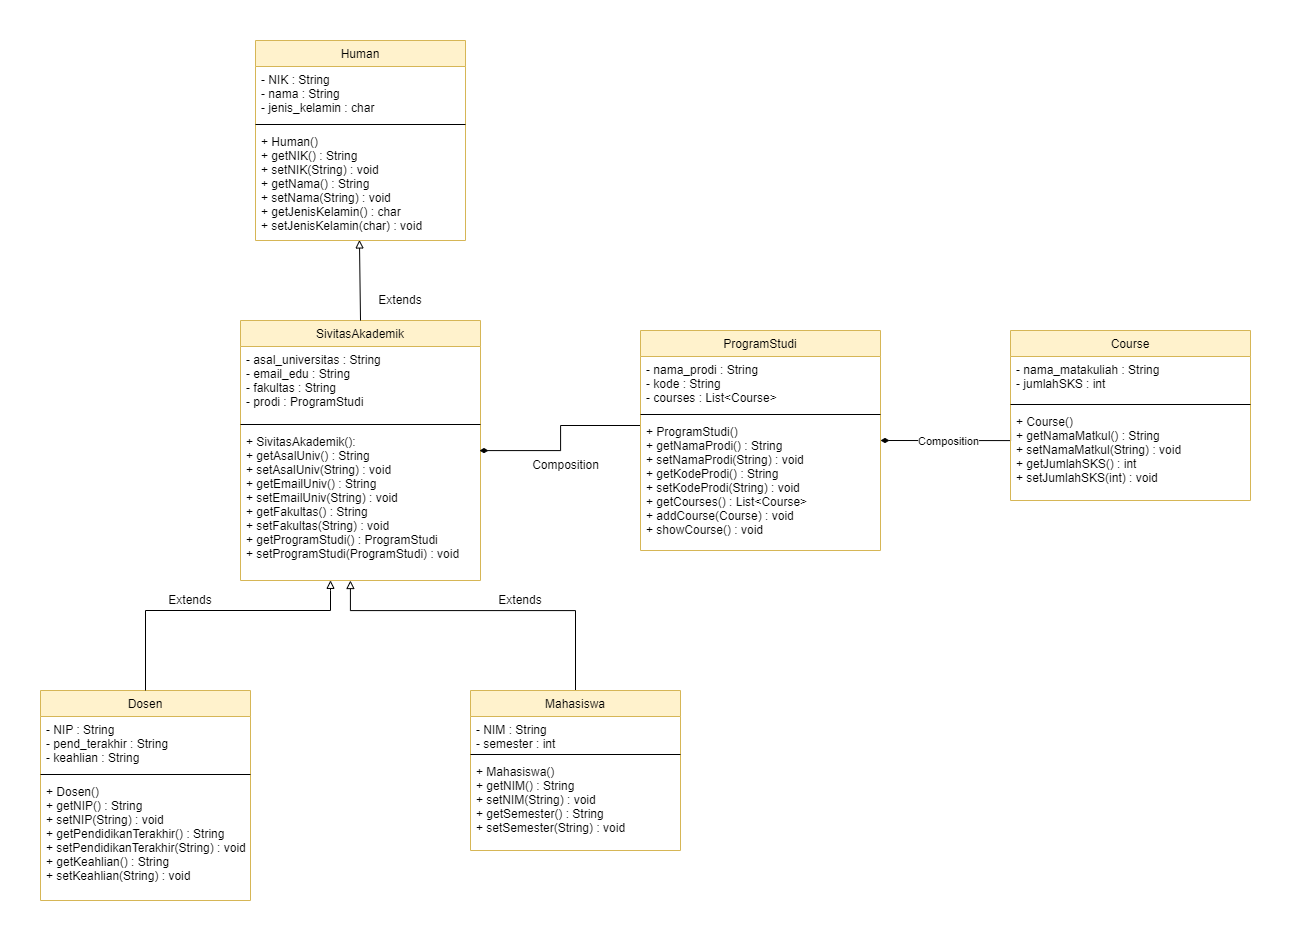

The diagram above was exported from draw.io. Its source (the exported page's mxGraphModel, read from the mxfile embedded in the PNG):
<mxGraphModel dx="947" dy="1053" grid="1" gridSize="10" guides="1" tooltips="1" connect="1" arrows="1" fold="1" page="1" pageScale="1" pageWidth="850" pageHeight="1100" math="0" shadow="0">
  <root>
    <mxCell id="0" />
    <mxCell id="1" parent="0" />
    <mxCell id="Kd_rpelV_FAMGZeKj1Qg-43" value="" style="endArrow=block;html=1;rounded=0;exitX=0.5;exitY=0;exitDx=0;exitDy=0;entryX=0.5;entryY=1;entryDx=0;entryDy=0;endFill=0;strokeWidth=1;" parent="1" target="Kd_rpelV_FAMGZeKj1Qg-37" edge="1">
      <mxGeometry width="50" height="50" relative="1" as="geometry">
        <mxPoint x="425" y="170" as="sourcePoint" />
        <mxPoint x="610" y="170" as="targetPoint" />
      </mxGeometry>
    </mxCell>
    <mxCell id="Kd_rpelV_FAMGZeKj1Qg-48" value="Extends" style="edgeLabel;html=1;align=center;verticalAlign=middle;resizable=0;points=[];" parent="Kd_rpelV_FAMGZeKj1Qg-43" vertex="1" connectable="0">
      <mxGeometry x="-0.3161" relative="1" as="geometry">
        <mxPoint y="-9" as="offset" />
      </mxGeometry>
    </mxCell>
    <mxCell id="Kd_rpelV_FAMGZeKj1Qg-51" style="edgeStyle=orthogonalEdgeStyle;rounded=0;orthogonalLoop=1;jettySize=auto;html=1;exitX=0;exitY=0.5;exitDx=0;exitDy=0;strokeColor=#000000;endArrow=diamondThin;endFill=1;strokeWidth=1;" parent="1" target="Kd_rpelV_FAMGZeKj1Qg-2" edge="1">
      <mxGeometry relative="1" as="geometry">
        <Array as="points">
          <mxPoint x="310" y="73" />
          <mxPoint x="310" y="73" />
        </Array>
        <mxPoint x="345" y="73.00000000000023" as="sourcePoint" />
      </mxGeometry>
    </mxCell>
    <mxCell id="Kd_rpelV_FAMGZeKj1Qg-56" style="edgeStyle=orthogonalEdgeStyle;rounded=0;orthogonalLoop=1;jettySize=auto;html=1;strokeColor=#000000;endArrow=diamondThin;endFill=0;entryX=0.493;entryY=1.005;entryDx=0;entryDy=0;strokeWidth=1;exitX=0.5;exitY=0;exitDx=0;exitDy=0;entryPerimeter=0;" parent="1" target="Kd_rpelV_FAMGZeKj1Qg-45" edge="1">
      <mxGeometry relative="1" as="geometry">
        <mxPoint x="-30" y="20" as="sourcePoint" />
        <mxPoint x="60" y="90" as="targetPoint" />
        <Array as="points">
          <mxPoint x="-31" y="20" />
          <mxPoint x="-31" y="-30" />
        </Array>
      </mxGeometry>
    </mxCell>
    <mxCell id="0TruK3mufRVAYJn0O0qc-1" value="Human" style="swimlane;fontStyle=0;align=center;verticalAlign=top;childLayout=stackLayout;horizontal=1;startSize=26;horizontalStack=0;resizeParent=1;resizeLast=0;collapsible=1;marginBottom=0;rounded=0;shadow=0;strokeWidth=1;fillColor=#fff2cc;strokeColor=#d6b656;fillStyle=auto;" vertex="1" parent="1">
      <mxGeometry x="235" y="70" width="210" height="200" as="geometry">
        <mxRectangle x="230" y="140" width="160" height="26" as="alternateBounds" />
      </mxGeometry>
    </mxCell>
    <mxCell id="0TruK3mufRVAYJn0O0qc-2" value="- NIK : String&#10;- nama : String&#10;- jenis_kelamin : char" style="text;align=left;verticalAlign=top;spacingLeft=4;spacingRight=4;overflow=hidden;rotatable=0;points=[[0,0.5],[1,0.5]];portConstraint=eastwest;" vertex="1" parent="0TruK3mufRVAYJn0O0qc-1">
      <mxGeometry y="26" width="210" height="54" as="geometry" />
    </mxCell>
    <mxCell id="0TruK3mufRVAYJn0O0qc-3" value="" style="line;html=1;strokeWidth=1;align=left;verticalAlign=middle;spacingTop=-1;spacingLeft=3;spacingRight=3;rotatable=0;labelPosition=right;points=[];portConstraint=eastwest;" vertex="1" parent="0TruK3mufRVAYJn0O0qc-1">
      <mxGeometry y="80" width="210" height="8" as="geometry" />
    </mxCell>
    <mxCell id="0TruK3mufRVAYJn0O0qc-4" value="+ Human()&#10;+ getNIK() : String&#10;+ setNIK(String) : void&#10;+ getNama() : String&#10;+ setNama(String) : void&#10;+ getJenisKelamin() : char&#10;+ setJenisKelamin(char) : void" style="text;align=left;verticalAlign=top;spacingLeft=4;spacingRight=4;overflow=hidden;rotatable=0;points=[[0,0.5],[1,0.5]];portConstraint=eastwest;" vertex="1" parent="0TruK3mufRVAYJn0O0qc-1">
      <mxGeometry y="88" width="210" height="112" as="geometry" />
    </mxCell>
    <mxCell id="0TruK3mufRVAYJn0O0qc-5" value="SivitasAkademik" style="swimlane;fontStyle=0;align=center;verticalAlign=top;childLayout=stackLayout;horizontal=1;startSize=26;horizontalStack=0;resizeParent=1;resizeLast=0;collapsible=1;marginBottom=0;rounded=0;shadow=0;strokeWidth=1;fillColor=#fff2cc;strokeColor=#d6b656;fillStyle=auto;" vertex="1" parent="1">
      <mxGeometry x="220" y="350" width="240" height="260" as="geometry">
        <mxRectangle x="230" y="140" width="160" height="26" as="alternateBounds" />
      </mxGeometry>
    </mxCell>
    <mxCell id="0TruK3mufRVAYJn0O0qc-6" value="- asal_universitas : String&#10;- email_edu : String&#10;- fakultas : String&#10;- prodi : ProgramStudi" style="text;align=left;verticalAlign=top;spacingLeft=4;spacingRight=4;overflow=hidden;rotatable=0;points=[[0,0.5],[1,0.5]];portConstraint=eastwest;" vertex="1" parent="0TruK3mufRVAYJn0O0qc-5">
      <mxGeometry y="26" width="240" height="74" as="geometry" />
    </mxCell>
    <mxCell id="0TruK3mufRVAYJn0O0qc-7" value="" style="line;html=1;strokeWidth=1;align=left;verticalAlign=middle;spacingTop=-1;spacingLeft=3;spacingRight=3;rotatable=0;labelPosition=right;points=[];portConstraint=eastwest;" vertex="1" parent="0TruK3mufRVAYJn0O0qc-5">
      <mxGeometry y="100" width="240" height="8" as="geometry" />
    </mxCell>
    <mxCell id="0TruK3mufRVAYJn0O0qc-8" value="+ SivitasAkademik():&#10;+ getAsalUniv() : String&#10;+ setAsalUniv(String) : void&#10;+ getEmailUniv() : String&#10;+ setEmailUniv(String) : void&#10;+ getFakultas() : String&#10;+ setFakultas(String) : void&#10;+ getProgramStudi() : ProgramStudi&#10;+ setProgramStudi(ProgramStudi) : void" style="text;align=left;verticalAlign=top;spacingLeft=4;spacingRight=4;overflow=hidden;rotatable=0;points=[[0,0.5],[1,0.5]];portConstraint=eastwest;" vertex="1" parent="0TruK3mufRVAYJn0O0qc-5">
      <mxGeometry y="108" width="240" height="152" as="geometry" />
    </mxCell>
    <mxCell id="0TruK3mufRVAYJn0O0qc-9" style="edgeStyle=orthogonalEdgeStyle;rounded=0;orthogonalLoop=1;jettySize=auto;html=1;exitX=0.5;exitY=0;exitDx=0;exitDy=0;fontSize=7;endArrow=block;endFill=0;entryX=0.458;entryY=1;entryDx=0;entryDy=0;entryPerimeter=0;" edge="1" parent="1" source="0TruK3mufRVAYJn0O0qc-10" target="0TruK3mufRVAYJn0O0qc-8">
      <mxGeometry relative="1" as="geometry">
        <mxPoint x="330" y="630" as="targetPoint" />
        <Array as="points">
          <mxPoint x="555" y="640" />
          <mxPoint x="330" y="640" />
        </Array>
      </mxGeometry>
    </mxCell>
    <mxCell id="0TruK3mufRVAYJn0O0qc-10" value="Mahasiswa" style="swimlane;fontStyle=0;align=center;verticalAlign=top;childLayout=stackLayout;horizontal=1;startSize=26;horizontalStack=0;resizeParent=1;resizeLast=0;collapsible=1;marginBottom=0;rounded=0;shadow=0;strokeWidth=1;fillColor=#fff2cc;strokeColor=#d6b656;fillStyle=auto;" vertex="1" parent="1">
      <mxGeometry x="450" y="720" width="210" height="160" as="geometry">
        <mxRectangle x="230" y="140" width="160" height="26" as="alternateBounds" />
      </mxGeometry>
    </mxCell>
    <mxCell id="0TruK3mufRVAYJn0O0qc-11" value="- NIM : String&#10;- semester : int" style="text;align=left;verticalAlign=top;spacingLeft=4;spacingRight=4;overflow=hidden;rotatable=0;points=[[0,0.5],[1,0.5]];portConstraint=eastwest;" vertex="1" parent="0TruK3mufRVAYJn0O0qc-10">
      <mxGeometry y="26" width="210" height="34" as="geometry" />
    </mxCell>
    <mxCell id="0TruK3mufRVAYJn0O0qc-12" value="" style="line;html=1;strokeWidth=1;align=left;verticalAlign=middle;spacingTop=-1;spacingLeft=3;spacingRight=3;rotatable=0;labelPosition=right;points=[];portConstraint=eastwest;" vertex="1" parent="0TruK3mufRVAYJn0O0qc-10">
      <mxGeometry y="60" width="210" height="8" as="geometry" />
    </mxCell>
    <mxCell id="0TruK3mufRVAYJn0O0qc-13" value="+ Mahasiswa()&#10;+ getNIM() : String&#10;+ setNIM(String) : void&#10;+ getSemester() : String&#10;+ setSemester(String) : void" style="text;align=left;verticalAlign=top;spacingLeft=4;spacingRight=4;overflow=hidden;rotatable=0;points=[[0,0.5],[1,0.5]];portConstraint=eastwest;" vertex="1" parent="0TruK3mufRVAYJn0O0qc-10">
      <mxGeometry y="68" width="210" height="92" as="geometry" />
    </mxCell>
    <mxCell id="0TruK3mufRVAYJn0O0qc-14" value="Dosen" style="swimlane;fontStyle=0;align=center;verticalAlign=top;childLayout=stackLayout;horizontal=1;startSize=26;horizontalStack=0;resizeParent=1;resizeLast=0;collapsible=1;marginBottom=0;rounded=0;shadow=0;strokeWidth=1;fillColor=#fff2cc;strokeColor=#d6b656;fillStyle=auto;" vertex="1" parent="1">
      <mxGeometry x="20" y="720" width="210" height="210" as="geometry">
        <mxRectangle x="230" y="140" width="160" height="26" as="alternateBounds" />
      </mxGeometry>
    </mxCell>
    <mxCell id="0TruK3mufRVAYJn0O0qc-15" value="- NIP : String&#10;- pend_terakhir : String&#10;- keahlian : String" style="text;align=left;verticalAlign=top;spacingLeft=4;spacingRight=4;overflow=hidden;rotatable=0;points=[[0,0.5],[1,0.5]];portConstraint=eastwest;" vertex="1" parent="0TruK3mufRVAYJn0O0qc-14">
      <mxGeometry y="26" width="210" height="54" as="geometry" />
    </mxCell>
    <mxCell id="0TruK3mufRVAYJn0O0qc-16" value="" style="line;html=1;strokeWidth=1;align=left;verticalAlign=middle;spacingTop=-1;spacingLeft=3;spacingRight=3;rotatable=0;labelPosition=right;points=[];portConstraint=eastwest;" vertex="1" parent="0TruK3mufRVAYJn0O0qc-14">
      <mxGeometry y="80" width="210" height="8" as="geometry" />
    </mxCell>
    <mxCell id="0TruK3mufRVAYJn0O0qc-17" value="+ Dosen()&#10;+ getNIP() : String&#10;+ setNIP(String) : void&#10;+ getPendidikanTerakhir() : String&#10;+ setPendidikanTerakhir(String) : void&#10;+ getKeahlian() : String&#10;+ setKeahlian(String) : void" style="text;align=left;verticalAlign=top;spacingLeft=4;spacingRight=4;overflow=hidden;rotatable=0;points=[[0,0.5],[1,0.5]];portConstraint=eastwest;" vertex="1" parent="0TruK3mufRVAYJn0O0qc-14">
      <mxGeometry y="88" width="210" height="122" as="geometry" />
    </mxCell>
    <mxCell id="0TruK3mufRVAYJn0O0qc-18" value="" style="endArrow=block;html=1;rounded=0;entryX=0.495;entryY=0.995;entryDx=0;entryDy=0;entryPerimeter=0;exitX=0.5;exitY=0;exitDx=0;exitDy=0;endFill=0;" edge="1" parent="1" source="0TruK3mufRVAYJn0O0qc-5" target="0TruK3mufRVAYJn0O0qc-4">
      <mxGeometry width="50" height="50" relative="1" as="geometry">
        <mxPoint x="320" y="350" as="sourcePoint" />
        <mxPoint x="370" y="300" as="targetPoint" />
      </mxGeometry>
    </mxCell>
    <mxCell id="0TruK3mufRVAYJn0O0qc-19" value="Extends" style="text;html=1;strokeColor=none;fillColor=none;align=center;verticalAlign=middle;whiteSpace=wrap;rounded=0;" vertex="1" parent="1">
      <mxGeometry x="350" y="320" width="60" height="19" as="geometry" />
    </mxCell>
    <mxCell id="0TruK3mufRVAYJn0O0qc-20" value="" style="endArrow=block;html=1;rounded=0;exitX=0.5;exitY=0;exitDx=0;exitDy=0;endFill=0;entryX=0.375;entryY=0.999;entryDx=0;entryDy=0;entryPerimeter=0;" edge="1" parent="1" source="0TruK3mufRVAYJn0O0qc-14" target="0TruK3mufRVAYJn0O0qc-8">
      <mxGeometry width="50" height="50" relative="1" as="geometry">
        <mxPoint x="211" y="671" as="sourcePoint" />
        <mxPoint x="320" y="620" as="targetPoint" />
        <Array as="points">
          <mxPoint x="125" y="640" />
          <mxPoint x="310" y="640" />
          <mxPoint x="310" y="620" />
        </Array>
      </mxGeometry>
    </mxCell>
    <mxCell id="0TruK3mufRVAYJn0O0qc-21" value="Extends" style="text;html=1;strokeColor=none;fillColor=none;align=center;verticalAlign=middle;whiteSpace=wrap;rounded=0;" vertex="1" parent="1">
      <mxGeometry x="140" y="620" width="60" height="19" as="geometry" />
    </mxCell>
    <mxCell id="0TruK3mufRVAYJn0O0qc-22" value="Extends" style="text;html=1;strokeColor=none;fillColor=none;align=center;verticalAlign=middle;whiteSpace=wrap;rounded=0;" vertex="1" parent="1">
      <mxGeometry x="470" y="620" width="60" height="19" as="geometry" />
    </mxCell>
    <mxCell id="0TruK3mufRVAYJn0O0qc-23" style="edgeStyle=orthogonalEdgeStyle;rounded=0;orthogonalLoop=1;jettySize=auto;html=1;fontSize=7;endArrow=diamondThin;endFill=1;" edge="1" parent="1" source="0TruK3mufRVAYJn0O0qc-24">
      <mxGeometry relative="1" as="geometry">
        <mxPoint x="459" y="480" as="targetPoint" />
        <Array as="points">
          <mxPoint x="540" y="455" />
          <mxPoint x="540" y="480" />
          <mxPoint x="459" y="480" />
        </Array>
      </mxGeometry>
    </mxCell>
    <mxCell id="0TruK3mufRVAYJn0O0qc-24" value="ProgramStudi" style="swimlane;fontStyle=0;align=center;verticalAlign=top;childLayout=stackLayout;horizontal=1;startSize=26;horizontalStack=0;resizeParent=1;resizeLast=0;collapsible=1;marginBottom=0;rounded=0;shadow=0;strokeWidth=1;fillColor=#fff2cc;strokeColor=#d6b656;fillStyle=auto;" vertex="1" parent="1">
      <mxGeometry x="620" y="360" width="240" height="220" as="geometry">
        <mxRectangle x="230" y="140" width="160" height="26" as="alternateBounds" />
      </mxGeometry>
    </mxCell>
    <mxCell id="0TruK3mufRVAYJn0O0qc-25" value="- nama_prodi : String&#10;- kode : String&#10;- courses : List&lt;Course&gt;" style="text;align=left;verticalAlign=top;spacingLeft=4;spacingRight=4;overflow=hidden;rotatable=0;points=[[0,0.5],[1,0.5]];portConstraint=eastwest;" vertex="1" parent="0TruK3mufRVAYJn0O0qc-24">
      <mxGeometry y="26" width="240" height="54" as="geometry" />
    </mxCell>
    <mxCell id="0TruK3mufRVAYJn0O0qc-26" value="" style="line;html=1;strokeWidth=1;align=left;verticalAlign=middle;spacingTop=-1;spacingLeft=3;spacingRight=3;rotatable=0;labelPosition=right;points=[];portConstraint=eastwest;" vertex="1" parent="0TruK3mufRVAYJn0O0qc-24">
      <mxGeometry y="80" width="240" height="8" as="geometry" />
    </mxCell>
    <mxCell id="0TruK3mufRVAYJn0O0qc-27" value="+ ProgramStudi()&#10;+ getNamaProdi() : String&#10;+ setNamaProdi(String) : void&#10;+ getKodeProdi() : String&#10;+ setKodeProdi(String) : void&#10;+ getCourses() : List&lt;Course&gt;&#10;+ addCourse(Course) : void&#10;+ showCourse() : void" style="text;align=left;verticalAlign=top;spacingLeft=4;spacingRight=4;overflow=hidden;rotatable=0;points=[[0,0.5],[1,0.5]];portConstraint=eastwest;" vertex="1" parent="0TruK3mufRVAYJn0O0qc-24">
      <mxGeometry y="88" width="240" height="132" as="geometry" />
    </mxCell>
    <mxCell id="0TruK3mufRVAYJn0O0qc-28" style="edgeStyle=orthogonalEdgeStyle;rounded=0;orthogonalLoop=1;jettySize=auto;html=1;exitX=0;exitY=0.5;exitDx=0;exitDy=0;fontSize=7;endArrow=diamondThin;endFill=1;" edge="1" parent="1" source="0TruK3mufRVAYJn0O0qc-29">
      <mxGeometry relative="1" as="geometry">
        <mxPoint x="860" y="470" as="targetPoint" />
        <Array as="points">
          <mxPoint x="990" y="470" />
        </Array>
      </mxGeometry>
    </mxCell>
    <mxCell id="0TruK3mufRVAYJn0O0qc-33" value="Composition" style="edgeLabel;html=1;align=center;verticalAlign=middle;resizable=0;points=[];" vertex="1" connectable="0" parent="0TruK3mufRVAYJn0O0qc-28">
      <mxGeometry x="0.4078" y="3" relative="1" as="geometry">
        <mxPoint x="21" y="-3" as="offset" />
      </mxGeometry>
    </mxCell>
    <mxCell id="0TruK3mufRVAYJn0O0qc-29" value="Course" style="swimlane;fontStyle=0;align=center;verticalAlign=top;childLayout=stackLayout;horizontal=1;startSize=26;horizontalStack=0;resizeParent=1;resizeLast=0;collapsible=1;marginBottom=0;rounded=0;shadow=0;strokeWidth=1;fillColor=#fff2cc;strokeColor=#d6b656;fillStyle=auto;" vertex="1" parent="1">
      <mxGeometry x="990" y="360" width="240" height="170" as="geometry">
        <mxRectangle x="230" y="140" width="160" height="26" as="alternateBounds" />
      </mxGeometry>
    </mxCell>
    <mxCell id="0TruK3mufRVAYJn0O0qc-30" value="- nama_matakuliah : String&#10;- jumlahSKS : int" style="text;align=left;verticalAlign=top;spacingLeft=4;spacingRight=4;overflow=hidden;rotatable=0;points=[[0,0.5],[1,0.5]];portConstraint=eastwest;" vertex="1" parent="0TruK3mufRVAYJn0O0qc-29">
      <mxGeometry y="26" width="240" height="44" as="geometry" />
    </mxCell>
    <mxCell id="0TruK3mufRVAYJn0O0qc-31" value="" style="line;html=1;strokeWidth=1;align=left;verticalAlign=middle;spacingTop=-1;spacingLeft=3;spacingRight=3;rotatable=0;labelPosition=right;points=[];portConstraint=eastwest;" vertex="1" parent="0TruK3mufRVAYJn0O0qc-29">
      <mxGeometry y="70" width="240" height="8" as="geometry" />
    </mxCell>
    <mxCell id="0TruK3mufRVAYJn0O0qc-32" value="+ Course()&#10;+ getNamaMatkul() : String&#10;+ setNamaMatkul(String) : void&#10;+ getJumlahSKS() : int&#10;+ setJumlahSKS(int) : void" style="text;align=left;verticalAlign=top;spacingLeft=4;spacingRight=4;overflow=hidden;rotatable=0;points=[[0,0.5],[1,0.5]];portConstraint=eastwest;" vertex="1" parent="0TruK3mufRVAYJn0O0qc-29">
      <mxGeometry y="78" width="240" height="92" as="geometry" />
    </mxCell>
    <mxCell id="0TruK3mufRVAYJn0O0qc-34" value="Composition" style="text;html=1;align=center;verticalAlign=middle;resizable=0;points=[];autosize=1;strokeColor=none;fillColor=none;" vertex="1" parent="1">
      <mxGeometry x="500" y="480" width="90" height="30" as="geometry" />
    </mxCell>
  </root>
</mxGraphModel>